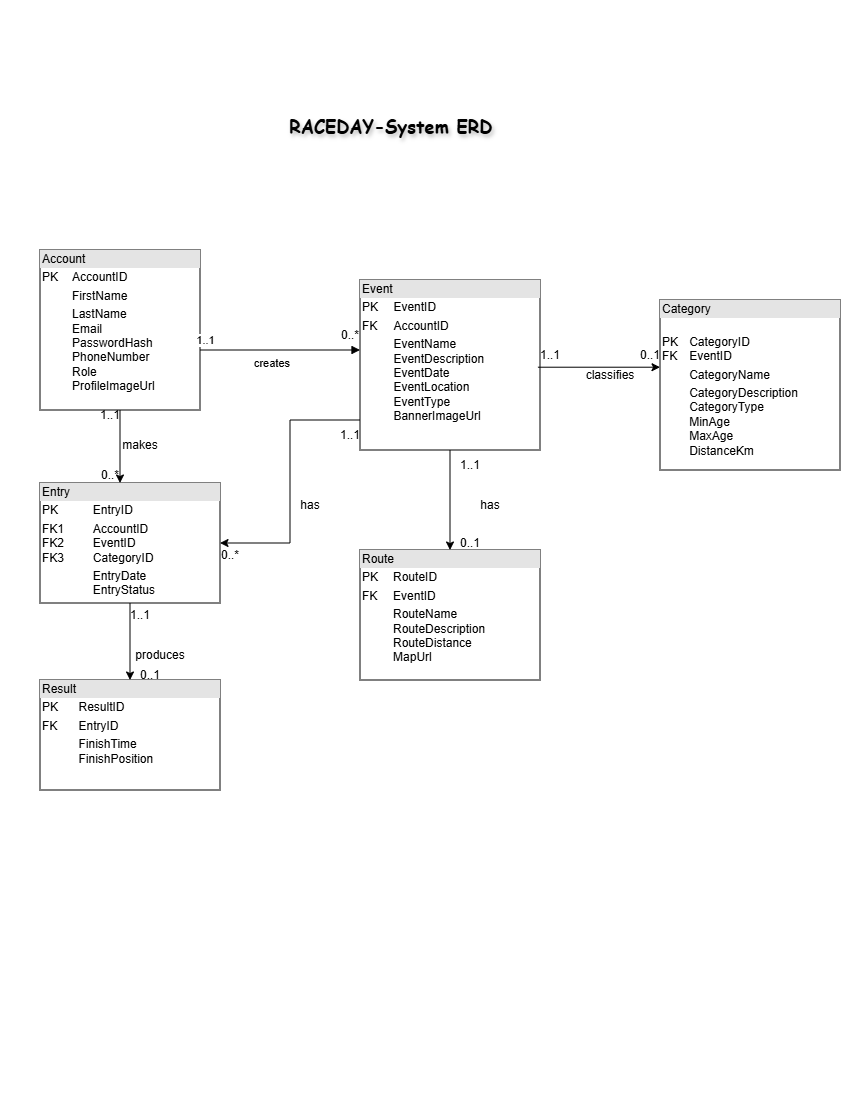

The diagram above was exported from draw.io. Its source (the exported page's mxGraphModel, read from the mxfile embedded in the PNG):
<mxGraphModel dx="511" dy="280" grid="0" gridSize="10" guides="1" tooltips="1" connect="1" arrows="1" fold="1" page="1" pageScale="1" pageWidth="850" pageHeight="1100" background="light-dark(#FFFFFF,#121212)" math="0" shadow="0">
  <root>
    <mxCell id="0" />
    <mxCell id="1" parent="0" />
    <mxCell id="1U0uMJmBeZB5iyohleQi-21" edge="1" parent="1" source="1U0uMJmBeZB5iyohleQi-1" style="edgeStyle=orthogonalEdgeStyle;rounded=0;orthogonalLoop=1;jettySize=auto;html=1;" target="1U0uMJmBeZB5iyohleQi-6" value="">
      <mxGeometry relative="1" as="geometry">
        <Array as="points">
          <mxPoint x="120" y="460" />
          <mxPoint x="120" y="460" />
        </Array>
      </mxGeometry>
    </mxCell>
    <mxCell id="1U0uMJmBeZB5iyohleQi-1" parent="1" style="verticalAlign=top;align=left;overflow=fill;html=1;whiteSpace=wrap;" value="&lt;div style=&quot;box-sizing: border-box; width: 100%; background: rgb(228, 228, 228); padding: 2px;&quot;&gt;Account&lt;/div&gt;&lt;table style=&quot;width:100%;font-size:1em;&quot; cellpadding=&quot;2&quot; cellspacing=&quot;0&quot;&gt;&lt;tbody&gt;&lt;tr&gt;&lt;td&gt;PK&lt;/td&gt;&lt;td&gt;AccountID&amp;nbsp;&lt;/td&gt;&lt;/tr&gt;&lt;tr&gt;&lt;td&gt;&lt;br&gt;&lt;/td&gt;&lt;td&gt;FirstName&lt;/td&gt;&lt;/tr&gt;&lt;tr&gt;&lt;td&gt;&lt;/td&gt;&lt;td&gt;LastName&lt;br&gt;Email&lt;br&gt;PasswordHash&lt;br&gt;PhoneNumber&lt;br&gt;Role&lt;br&gt;ProfileImageUrl&lt;br&gt;&lt;br&gt;&lt;br&gt;&lt;/td&gt;&lt;/tr&gt;&lt;/tbody&gt;&lt;/table&gt;" vertex="1">
      <mxGeometry height="160" width="160" x="40" y="250" as="geometry" />
    </mxCell>
    <mxCell id="1U0uMJmBeZB5iyohleQi-23" edge="1" parent="1" source="1U0uMJmBeZB5iyohleQi-2" style="edgeStyle=orthogonalEdgeStyle;rounded=0;orthogonalLoop=1;jettySize=auto;html=1;" target="1U0uMJmBeZB5iyohleQi-7" value="">
      <mxGeometry relative="1" as="geometry" />
    </mxCell>
    <mxCell id="1U0uMJmBeZB5iyohleQi-27" edge="1" parent="1" source="1U0uMJmBeZB5iyohleQi-2" style="edgeStyle=orthogonalEdgeStyle;rounded=0;orthogonalLoop=1;jettySize=auto;html=1;entryX=1;entryY=0.5;entryDx=0;entryDy=0;" target="1U0uMJmBeZB5iyohleQi-6">
      <mxGeometry relative="1" as="geometry">
        <Array as="points">
          <mxPoint x="290" y="420" />
          <mxPoint x="290" y="543" />
        </Array>
        <mxPoint x="340" y="380" as="targetPoint" />
      </mxGeometry>
    </mxCell>
    <mxCell id="1U0uMJmBeZB5iyohleQi-2" parent="1" style="verticalAlign=top;align=left;overflow=fill;html=1;whiteSpace=wrap;" value="&lt;div style=&quot;box-sizing: border-box; width: 100%; background: rgb(228, 228, 228); padding: 2px;&quot;&gt;Event&lt;/div&gt;&lt;table style=&quot;width:100%;font-size:1em;&quot; cellpadding=&quot;2&quot; cellspacing=&quot;0&quot;&gt;&lt;tbody&gt;&lt;tr&gt;&lt;td&gt;PK&lt;/td&gt;&lt;td&gt;EventID&lt;/td&gt;&lt;/tr&gt;&lt;tr&gt;&lt;td&gt;FK&lt;/td&gt;&lt;td&gt;AccountID&lt;br&gt;&lt;/td&gt;&lt;/tr&gt;&lt;tr&gt;&lt;td&gt;&lt;/td&gt;&lt;td&gt;EventName&lt;br&gt;EventDescription&lt;br&gt;EventDate&lt;br&gt;EventLocation&lt;br&gt;EventType&lt;br&gt;BannerImageUrl&lt;br&gt;&lt;br&gt;&lt;/td&gt;&lt;/tr&gt;&lt;/tbody&gt;&lt;/table&gt;" vertex="1">
      <mxGeometry height="170" width="180" x="360" y="280" as="geometry" />
    </mxCell>
    <mxCell id="1U0uMJmBeZB5iyohleQi-3" parent="1" style="verticalAlign=top;align=left;overflow=fill;html=1;whiteSpace=wrap;" value="&lt;div style=&quot;box-sizing: border-box; width: 100%; background: rgb(228, 228, 228); padding: 2px;&quot;&gt;Category&lt;/div&gt;&lt;table style=&quot;width:100%;font-size:1em;&quot; cellpadding=&quot;2&quot; cellspacing=&quot;0&quot;&gt;&lt;tbody&gt;&lt;tr&gt;&lt;td&gt;&lt;br&gt;PK&lt;br&gt;FK&lt;/td&gt;&lt;td&gt;&lt;br&gt;CategoryID&lt;br&gt;EventID&lt;/td&gt;&lt;/tr&gt;&lt;tr&gt;&lt;td&gt;&lt;br&gt;&lt;/td&gt;&lt;td&gt;CategoryName&lt;/td&gt;&lt;/tr&gt;&lt;tr&gt;&lt;td&gt;&lt;/td&gt;&lt;td&gt;CategoryDescription&lt;br&gt;CategoryType&lt;br&gt;MinAge&lt;br&gt;MaxAge&lt;br&gt;DistanceKm&lt;/td&gt;&lt;/tr&gt;&lt;/tbody&gt;&lt;/table&gt;" vertex="1">
      <mxGeometry height="170" width="180" x="660" y="300" as="geometry" />
    </mxCell>
    <mxCell id="1U0uMJmBeZB5iyohleQi-4" edge="1" parent="1" style="endArrow=block;endFill=1;html=1;edgeStyle=orthogonalEdgeStyle;align=left;verticalAlign=top;rounded=0;" value="&amp;nbsp; &amp;nbsp; &amp;nbsp; &amp;nbsp; &amp;nbsp; &amp;nbsp; &amp;nbsp; &amp;nbsp; &amp;nbsp;creates">
      <mxGeometry relative="1" x="-1" as="geometry">
        <mxPoint x="200" y="350" as="sourcePoint" />
        <mxPoint x="360" y="350" as="targetPoint" />
      </mxGeometry>
    </mxCell>
    <mxCell id="1U0uMJmBeZB5iyohleQi-5" connectable="0" parent="1U0uMJmBeZB5iyohleQi-4" style="edgeLabel;resizable=0;html=1;align=left;verticalAlign=bottom;" value="1" vertex="1">
      <mxGeometry relative="1" x="-1" as="geometry" />
    </mxCell>
    <mxCell id="1U0uMJmBeZB5iyohleQi-30" connectable="0" parent="1U0uMJmBeZB5iyohleQi-4" style="edgeLabel;html=1;align=center;verticalAlign=middle;resizable=0;points=[];" value="1..1" vertex="1">
      <mxGeometry relative="1" x="-0.9417" y="13" as="geometry">
        <mxPoint y="3" as="offset" />
      </mxGeometry>
    </mxCell>
    <mxCell id="1U0uMJmBeZB5iyohleQi-25" edge="1" parent="1" source="1U0uMJmBeZB5iyohleQi-6" style="edgeStyle=orthogonalEdgeStyle;rounded=0;orthogonalLoop=1;jettySize=auto;html=1;" target="1U0uMJmBeZB5iyohleQi-9" value="">
      <mxGeometry relative="1" as="geometry" />
    </mxCell>
    <mxCell id="1U0uMJmBeZB5iyohleQi-6" parent="1" style="verticalAlign=top;align=left;overflow=fill;html=1;whiteSpace=wrap;" value="&lt;div style=&quot;box-sizing: border-box; width: 100%; background: rgb(228, 228, 228); padding: 2px;&quot;&gt;Entry&lt;/div&gt;&lt;table style=&quot;width:100%;font-size:1em;&quot; cellpadding=&quot;2&quot; cellspacing=&quot;0&quot;&gt;&lt;tbody&gt;&lt;tr&gt;&lt;td&gt;PK&lt;br&gt;&lt;/td&gt;&lt;td&gt;EntryID&lt;br&gt;&lt;/td&gt;&lt;/tr&gt;&lt;tr&gt;&lt;td&gt;FK1&lt;br&gt;FK2&lt;br&gt;FK3&lt;/td&gt;&lt;td&gt;AccountID&lt;br&gt;EventID&lt;br&gt;CategoryID&lt;/td&gt;&lt;/tr&gt;&lt;tr&gt;&lt;td&gt;&lt;/td&gt;&lt;td&gt;EntryDate&lt;br&gt;EntryStatus&lt;/td&gt;&lt;/tr&gt;&lt;/tbody&gt;&lt;/table&gt;" vertex="1">
      <mxGeometry height="120" width="180" x="40" y="483" as="geometry" />
    </mxCell>
    <mxCell id="1U0uMJmBeZB5iyohleQi-7" parent="1" style="verticalAlign=top;align=left;overflow=fill;html=1;whiteSpace=wrap;" value="&lt;div style=&quot;box-sizing: border-box; width: 100%; background: rgb(228, 228, 228); padding: 2px;&quot;&gt;Route&lt;/div&gt;&lt;table style=&quot;width:100%;font-size:1em;&quot; cellpadding=&quot;2&quot; cellspacing=&quot;0&quot;&gt;&lt;tbody&gt;&lt;tr&gt;&lt;td&gt;PK&lt;/td&gt;&lt;td&gt;RouteID&lt;/td&gt;&lt;/tr&gt;&lt;tr&gt;&lt;td&gt;FK&lt;/td&gt;&lt;td&gt;EventID&lt;/td&gt;&lt;/tr&gt;&lt;tr&gt;&lt;td&gt;&lt;/td&gt;&lt;td&gt;RouteName&lt;br&gt;RouteDescription&lt;br&gt;RouteDistance&lt;br&gt;MapUrl&lt;/td&gt;&lt;/tr&gt;&lt;/tbody&gt;&lt;/table&gt;" vertex="1">
      <mxGeometry height="130" width="180" x="360" y="550" as="geometry" />
    </mxCell>
    <mxCell id="1U0uMJmBeZB5iyohleQi-9" parent="1" style="verticalAlign=top;align=left;overflow=fill;html=1;whiteSpace=wrap;" value="&lt;div style=&quot;box-sizing: border-box; width: 100%; background: rgb(228, 228, 228); padding: 2px;&quot;&gt;Result&lt;/div&gt;&lt;table style=&quot;width:100%;font-size:1em;&quot; cellpadding=&quot;2&quot; cellspacing=&quot;0&quot;&gt;&lt;tbody&gt;&lt;tr&gt;&lt;td&gt;PK&lt;/td&gt;&lt;td&gt;ResultID&lt;/td&gt;&lt;/tr&gt;&lt;tr&gt;&lt;td&gt;FK&lt;/td&gt;&lt;td&gt;EntryID&lt;br&gt;&lt;/td&gt;&lt;/tr&gt;&lt;tr&gt;&lt;td&gt;&lt;/td&gt;&lt;td&gt;FinishTime&lt;br&gt;FinishPosition&lt;br&gt;&lt;br&gt;&lt;/td&gt;&lt;/tr&gt;&lt;/tbody&gt;&lt;/table&gt;" vertex="1">
      <mxGeometry height="110" width="180" x="40" y="680" as="geometry" />
    </mxCell>
    <mxCell id="1U0uMJmBeZB5iyohleQi-20" parent="1" style="text;html=1;whiteSpace=wrap;strokeColor=none;fillColor=none;align=center;verticalAlign=middle;rounded=0;" value="classifies" vertex="1">
      <mxGeometry height="30" width="60" x="580" y="360" as="geometry" />
    </mxCell>
    <mxCell id="1U0uMJmBeZB5iyohleQi-22" parent="1" style="text;html=1;whiteSpace=wrap;strokeColor=none;fillColor=none;align=center;verticalAlign=middle;rounded=0;" value="makes" vertex="1">
      <mxGeometry height="30" width="60" x="110" y="430" as="geometry" />
    </mxCell>
    <mxCell id="1U0uMJmBeZB5iyohleQi-24" parent="1" style="text;html=1;whiteSpace=wrap;strokeColor=none;fillColor=none;align=center;verticalAlign=middle;rounded=0;" value="has" vertex="1">
      <mxGeometry height="30" width="60" x="460" y="490" as="geometry" />
    </mxCell>
    <mxCell id="1U0uMJmBeZB5iyohleQi-26" parent="1" style="text;html=1;whiteSpace=wrap;strokeColor=none;fillColor=none;align=center;verticalAlign=middle;rounded=0;" value="produces" vertex="1">
      <mxGeometry height="30" width="60" x="130" y="640" as="geometry" />
    </mxCell>
    <mxCell id="1U0uMJmBeZB5iyohleQi-28" parent="1" style="text;html=1;whiteSpace=wrap;strokeColor=none;fillColor=none;align=center;verticalAlign=middle;rounded=0;" value="has" vertex="1">
      <mxGeometry height="30" width="60" x="280" y="490" as="geometry" />
    </mxCell>
    <mxCell id="1U0uMJmBeZB5iyohleQi-29" parent="1" style="text;html=1;whiteSpace=wrap;strokeColor=none;fillColor=none;align=center;verticalAlign=middle;rounded=0;" value="0..*" vertex="1">
      <mxGeometry height="30" width="60" x="320" y="320" as="geometry" />
    </mxCell>
    <mxCell id="1U0uMJmBeZB5iyohleQi-31" parent="1" style="text;html=1;whiteSpace=wrap;strokeColor=none;fillColor=none;align=center;verticalAlign=middle;rounded=0;" value="0..1" vertex="1">
      <mxGeometry height="30" width="60" x="440" y="528" as="geometry" />
    </mxCell>
    <mxCell id="1U0uMJmBeZB5iyohleQi-32" parent="1" style="text;html=1;whiteSpace=wrap;strokeColor=none;fillColor=none;align=center;verticalAlign=middle;rounded=0;" value="1..1" vertex="1">
      <mxGeometry height="30" width="60" x="440" y="450" as="geometry" />
    </mxCell>
    <mxCell id="1U0uMJmBeZB5iyohleQi-33" parent="1" style="text;html=1;whiteSpace=wrap;strokeColor=none;fillColor=none;align=center;verticalAlign=middle;rounded=0;" value="0..1" vertex="1">
      <mxGeometry height="30" width="60" x="120" y="660" as="geometry" />
    </mxCell>
    <mxCell id="1U0uMJmBeZB5iyohleQi-34" parent="1" style="text;html=1;whiteSpace=wrap;strokeColor=none;fillColor=none;align=center;verticalAlign=middle;rounded=0;" value="1..1" vertex="1">
      <mxGeometry height="30" width="60" x="110" y="600" as="geometry" />
    </mxCell>
    <mxCell id="1U0uMJmBeZB5iyohleQi-35" parent="1" style="text;html=1;whiteSpace=wrap;strokeColor=none;fillColor=none;align=center;verticalAlign=middle;rounded=0;" value="0..*" vertex="1">
      <mxGeometry height="30" width="60" x="200" y="540" as="geometry" />
    </mxCell>
    <mxCell id="1U0uMJmBeZB5iyohleQi-36" parent="1" style="text;html=1;whiteSpace=wrap;strokeColor=none;fillColor=none;align=center;verticalAlign=middle;rounded=0;" value="1..1" vertex="1">
      <mxGeometry height="30" width="60" x="320" y="420" as="geometry" />
    </mxCell>
    <mxCell id="1U0uMJmBeZB5iyohleQi-37" parent="1" style="text;html=1;whiteSpace=wrap;strokeColor=none;fillColor=none;align=center;verticalAlign=middle;rounded=0;" value="1..1" vertex="1">
      <mxGeometry height="30" width="60" x="80" y="400" as="geometry" />
    </mxCell>
    <mxCell id="1U0uMJmBeZB5iyohleQi-38" parent="1" style="text;html=1;whiteSpace=wrap;strokeColor=none;fillColor=none;align=center;verticalAlign=middle;rounded=0;" value="0..*" vertex="1">
      <mxGeometry height="30" width="60" x="80" y="460" as="geometry" />
    </mxCell>
    <mxCell id="p2HtYDXYNGgfah3fFv6P-1" parent="1" style="text;html=1;whiteSpace=wrap;strokeColor=none;fillColor=none;align=center;verticalAlign=middle;rounded=0;" value="0..1" vertex="1">
      <mxGeometry height="30" width="60" x="620" y="340" as="geometry" />
    </mxCell>
    <mxCell id="p2HtYDXYNGgfah3fFv6P-4" parent="1" style="text;html=1;whiteSpace=wrap;strokeColor=none;fillColor=none;align=center;verticalAlign=middle;rounded=0;fontFamily=Comic Sans MS;textShadow=1;fontStyle=1;fontSize=18;" value="RACEDAY-System ERD&amp;nbsp;" vertex="1">
      <mxGeometry height="30" width="230" x="280" y="110" as="geometry" />
    </mxCell>
    <mxCell id="p2HtYDXYNGgfah3fFv6P-7" edge="1" parent="1" source="p2HtYDXYNGgfah3fFv6P-6" style="edgeStyle=orthogonalEdgeStyle;rounded=0;orthogonalLoop=1;jettySize=auto;html=1;exitX=0.299;exitY=0.907;exitDx=0;exitDy=0;exitPerimeter=0;entryX=0.667;entryY=0.907;entryDx=0;entryDy=0;entryPerimeter=0;" target="p2HtYDXYNGgfah3fFv6P-1" value="">
      <mxGeometry relative="1" as="geometry">
        <Array as="points" />
        <mxPoint x="580" y="360" as="sourcePoint" />
        <mxPoint x="620" y="360" as="targetPoint" />
      </mxGeometry>
    </mxCell>
    <mxCell id="p2HtYDXYNGgfah3fFv6P-6" parent="1" style="text;html=1;whiteSpace=wrap;strokeColor=none;fillColor=none;align=center;verticalAlign=middle;rounded=0;" value="1..1" vertex="1">
      <mxGeometry height="30" width="60" x="520" y="340" as="geometry" />
    </mxCell>
  </root>
</mxGraphModel>